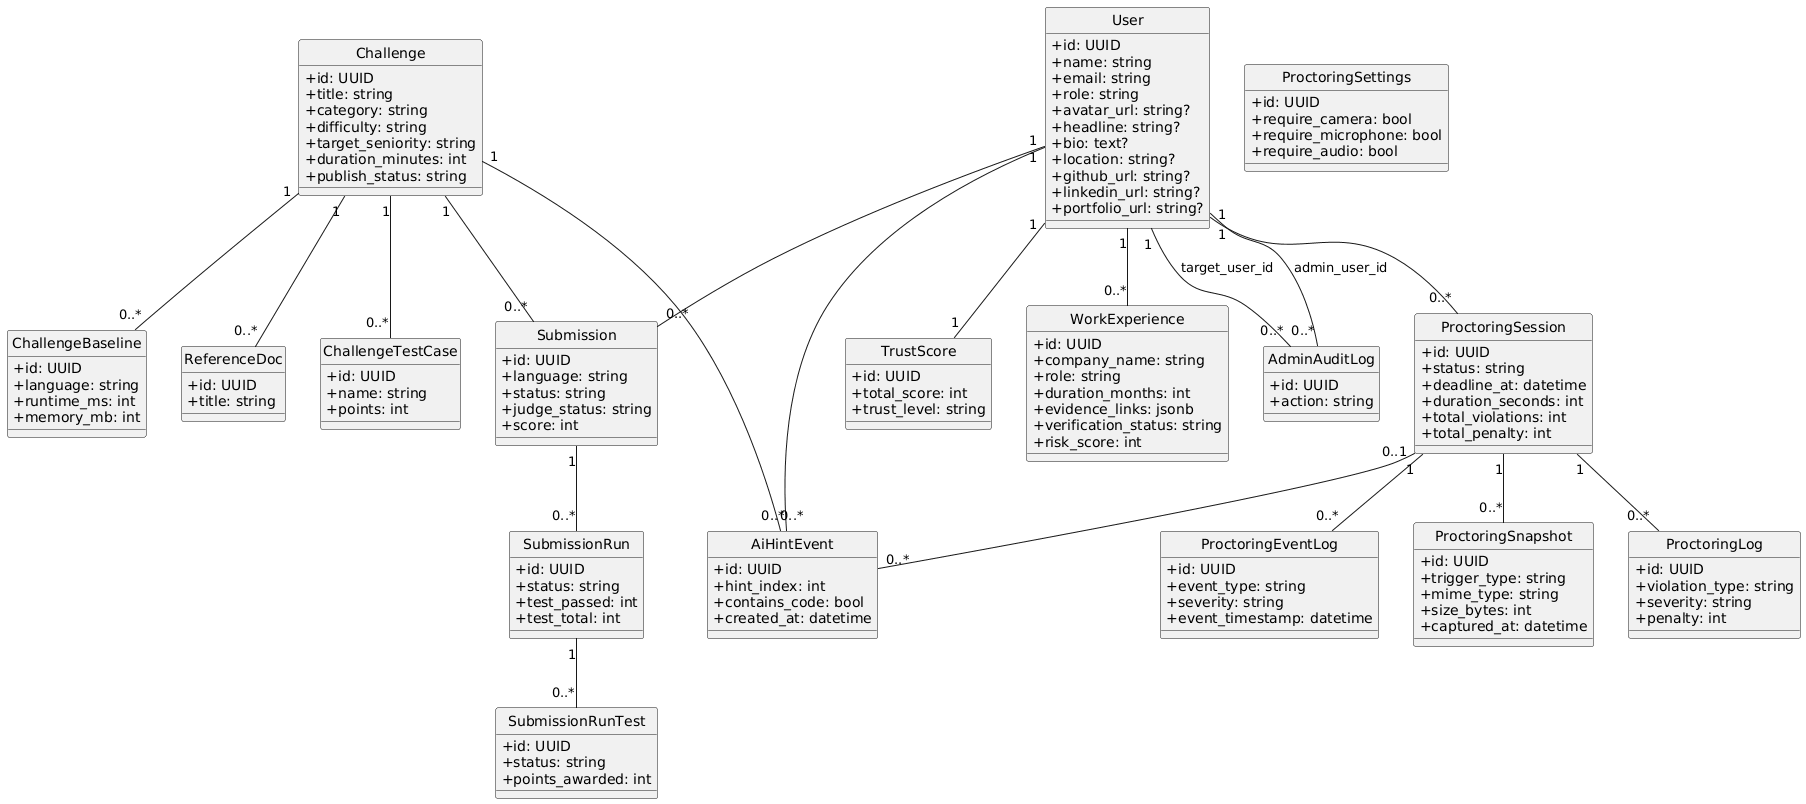

The diagram above was rendered by PlantUML. Its source (embedded in the PNG):
@startuml
hide circle
skinparam classAttributeIconSize 0

class User {
  +id: UUID
  +name: string
  +email: string
  +role: string
  +avatar_url: string?
  +headline: string?
  +bio: text?
  +location: string?
  +github_url: string?
  +linkedin_url: string?
  +portfolio_url: string?
}

class Challenge {
  +id: UUID
  +title: string
  +category: string
  +difficulty: string
  +target_seniority: string
  +duration_minutes: int
  +publish_status: string
}

class Submission {
  +id: UUID
  +language: string
  +status: string
  +judge_status: string
  +score: int
}

class SubmissionRun {
  +id: UUID
  +status: string
  +test_passed: int
  +test_total: int
}

class SubmissionRunTest {
  +id: UUID
  +status: string
  +points_awarded: int
}

class ProctoringSession {
  +id: UUID
  +status: string
  +deadline_at: datetime
  +duration_seconds: int
  +total_violations: int
  +total_penalty: int
}

class ProctoringLog {
  +id: UUID
  +violation_type: string
  +severity: string
  +penalty: int
}

class ProctoringEventLog {
  +id: UUID
  +event_type: string
  +severity: string
  +event_timestamp: datetime
}

class ProctoringSnapshot {
  +id: UUID
  +trigger_type: string
  +mime_type: string
  +size_bytes: int
  +captured_at: datetime
}

class TrustScore {
  +id: UUID
  +total_score: int
  +trust_level: string
}

class WorkExperience {
  +id: UUID
  +company_name: string
  +role: string
  +duration_months: int
  +evidence_links: jsonb
  +verification_status: string
  +risk_score: int
}

class ReferenceDoc {
  +id: UUID
  +title: string
}

class ChallengeTestCase {
  +id: UUID
  +name: string
  +points: int
}

class ChallengeBaseline {
  +id: UUID
  +language: string
  +runtime_ms: int
  +memory_mb: int
}

class ProctoringSettings {
  +id: UUID
  +require_camera: bool
  +require_microphone: bool
  +require_audio: bool
}

class AdminAuditLog {
  +id: UUID
  +action: string
}

class AiHintEvent {
  +id: UUID
  +hint_index: int
  +contains_code: bool
  +created_at: datetime
}

User "1" -- "0..*" Submission
Challenge "1" -- "0..*" Submission
Submission "1" -- "0..*" SubmissionRun
SubmissionRun "1" -- "0..*" SubmissionRunTest
User "1" -- "0..*" ProctoringSession
ProctoringSession "1" -- "0..*" ProctoringLog
ProctoringSession "1" -- "0..*" ProctoringEventLog
ProctoringSession "1" -- "0..*" ProctoringSnapshot
User "1" -- "1" TrustScore
User "1" -- "0..*" WorkExperience
User "1" -- "0..*" AiHintEvent
Challenge "1" -- "0..*" ReferenceDoc
Challenge "1" -- "0..*" ChallengeTestCase
Challenge "1" -- "0..*" ChallengeBaseline
Challenge "1" -- "0..*" AiHintEvent
ProctoringSession "0..1" -- "0..*" AiHintEvent
User "1" -- "0..*" AdminAuditLog : admin_user_id
User "1" -- "0..*" AdminAuditLog : target_user_id
@enduml